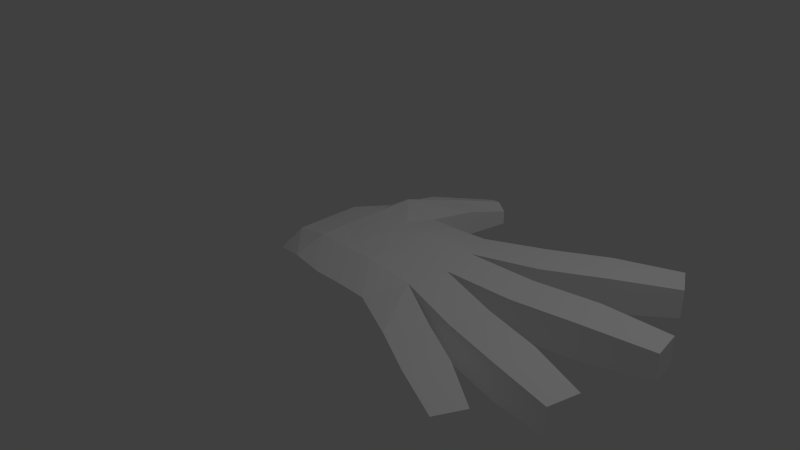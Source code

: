 # Source: hand.blend  (saved by Blender 2.74.0; exported with 4.5.12 LTS)
import bpy
from mathutils import Matrix  # noqa: F401  (used for matrix-valued properties, if any)

bpy.ops.wm.read_factory_settings(use_empty=True)
scene = bpy.context.scene
scene.name = 'Scene'

# ---- collections
col_collection_1 = bpy.data.collections.new('Collection 1'); scene.collection.children.link(col_collection_1)

# ---- materials (node trees are filled in below, after node groups)
mat_material = bpy.data.materials.new('Material')
mat_material.alpha_threshold = 0.0
mat_material.use_transparent_shadow = False
mat_material.diffuse_color = (1.0, 1.0, 1.0, 1.0)
mat_material.roughness = 0.5
mat_material.specular_intensity = 0.0

# ---- material node trees

# ---- world
world_world = bpy.data.worlds.new('World'); scene.world = world_world
world_world.color = (0.05088, 0.05088, 0.05088)
world_world.use_sun_shadow = False
world_world.sun_shadow_jitter_overblur = 0.0
world_world.cycles.sampling_method = 'MANUAL'
world_world.cycles.sample_map_resolution = 256

# ---- cameras
cam_camera = bpy.data.cameras.new('Camera')
cam_camera.clip_end = 100.0
cam_camera.lens = 35.0
cam_camera.sensor_width = 32.0
cam_camera.sensor_height = 18.0
cam_camera.ortho_scale = 7.314
cam_camera.dof.focus_distance = 0.0
cam_camera.dof.aperture_fstop = 128.0

# ---- lights
light_lamp = bpy.data.lights.new('Lamp', 'POINT')
light_lamp.transmission_factor = 0.0
light_lamp.cutoff_distance = 30.0
light_lamp.energy = 100.0
light_lamp.shadow_buffer_clip_start = 1.001
light_lamp.shadow_soft_size = 0.1
light_lamp.shadow_maximum_resolution = 0.006
light_lamp.use_absolute_resolution = True
light_lamp.cycles.use_multiple_importance_sampling = False

# ---- meshes
me_cube_001 = bpy.data.meshes.new('Cube.001')
me_cube_001.from_pydata([(-1.924, -0.9826, 0.1686), (-1.792, 0.797, 0.2952), (-0.07098, 0.8454, 0.4567), (-0.07966, -1.219, 0.4567), (-1.924, -0.203, 0.5175), (-0.9237, 0.797, 0.4486), (0.2756, -0.203, 0.6169), (-0.9237, -1.203, 0.4486), (-0.9237, -0.203, 0.7533), (-1.924, 0.2487, 0.5175), (-1.924, -0.9826, -0.4897), (-0.5282, 0.797, 0.4567), (0.1535, -0.7225, 0.6169), (-1.424, -1.125, 0.4486), (-1.924, -0.6547, 0.5175), (-1.792, 0.797, -0.396), (-1.424, 0.797, 0.7168), (-0.07098, 0.8454, -0.4897), (0.1882, 0.3162, 0.6169), (-0.07966, -1.219, -0.4897), (-0.5282, -1.203, 0.4567), (-1.924, -0.203, -0.5257), (-0.9237, 0.797, -0.4897), (0.2756, -0.203, -0.6792), (-0.9237, -1.203, -0.4897), (-1.424, -0.203, 0.7168), (-0.5282, -0.203, 0.7249), (-0.9237, -0.703, 0.7168), (-0.9237, 0.297, 0.7168), (-1.424, 0.297, 0.7168), (-1.924, -0.6044, -0.5257), (-1.924, 0.1984, -0.5257), (-1.424, 0.797, -0.4897), (-0.5282, 0.797, -0.4897), (0.1882, 0.3162, -0.6792), (0.1535, -0.7225, -0.6792), (-0.5282, -1.203, -0.4897), (-1.424, -1.125, -0.4897), (-1.424, -0.703, 0.7168), (-0.5282, -0.703, 0.7249), (-0.5282, 0.297, 0.7249), (-1.187, 1.411, -0.4897), (-0.8237, 1.411, -0.3613), (-1.187, 1.411, 0.4486), (-1.55, 1.411, -0.3613), (-0.8237, 1.411, 0.3202), (-1.55, 1.411, 0.3202), (-0.7968, 1.97, -0.3194), (-0.6188, 1.878, -0.2083), (-0.7968, 1.97, 0.2783), (-0.9748, 2.061, -0.2083), (-0.6188, 1.878, 0.1672), (-0.9748, 2.061, 0.1672), (0.6564, 1.186, 0.4567), (0.6564, 1.186, -0.4897), (0.9156, 0.7247, 0.4567), (0.9156, 0.7247, -0.4897), (1.375, 1.59, 0.4567), (1.375, 1.59, -0.4897), (1.634, 1.128, 0.4567), (1.634, 1.128, -0.4897), (2.136, 1.96, 0.3678), (2.136, 1.96, -0.4008), (2.346, 1.585, 0.3678), (2.346, 1.585, -0.4008), (1.119, -0.06106, 0.4567), (1.031, 0.4582, 0.4567), (1.119, -0.06106, -0.4897), (1.031, 0.4582, -0.4897), (1.966, 0.08161, 0.4567), (1.879, 0.6009, 0.4567), (1.966, 0.08161, -0.4897), (1.879, 0.6009, -0.4897), (2.828, 0.2869, 0.35), (2.76, 0.6891, 0.35), (2.828, 0.2869, -0.383), (2.76, 0.6891, -0.383), (1.105, -0.398, 0.4567), (0.9827, -0.9174, 0.4567), (1.105, -0.398, -0.4897), (0.9827, -0.9174, -0.4897), (1.908, -0.5869, 0.4567), (1.786, -1.106, 0.4567), (1.908, -0.5869, -0.4897), (1.786, -1.106, -0.4897), (2.657, -0.8236, 0.3516), (2.562, -1.228, 0.3516), (2.657, -0.8236, -0.3846), (2.562, -1.228, -0.3846), (0.62, -1.537, 0.4567), (0.8531, -1.076, 0.4567), (0.62, -1.537, -0.4897), (0.8531, -1.076, -0.4897), (1.252, -1.857, 0.4567), (1.485, -1.396, 0.4567), (1.252, -1.857, -0.4897), (1.485, -1.396, -0.4897), (1.896, -2.114, 0.3447), (2.074, -1.762, 0.3447), (1.896, -2.114, -0.3777), (2.074, -1.762, -0.3777), (-0.9237, -0.203, -0.3671), (-1.424, -0.203, -0.4207), (-0.4038, -0.203, -0.4648), (-0.9237, -0.703, -0.4568), (-0.9237, 0.297, -0.4568), (-1.424, 0.297, -0.4568), (-1.424, -0.703, -0.4568), (-0.4467, -0.703, -0.4841), (-0.4038, 0.297, -0.4648), (-2.096, -0.7657, 0.09884), (-2.096, 0.5453, 0.1945), (-2.096, -0.1914, 0.2249), (-2.096, 0.177, 0.2249), (-2.096, -0.7657, -0.3861), (-2.096, -0.5598, 0.2249), (-2.096, 0.5453, -0.3861), (-2.096, -0.1914, -0.3861), (-2.096, -0.5598, -0.3861), (-2.096, 0.177, -0.3861)], [], [(29, 16, 1, 9), (38, 25, 4, 14), (8, 28, 29, 25), (40, 11, 5, 28), (25, 29, 9, 4), (27, 8, 25, 38), (28, 5, 16, 29), (31, 21, 117, 119), (4, 9, 113, 112), (10, 0, 110, 114), (21, 30, 118, 117), (5, 11, 33, 22), (11, 2, 17, 33), (3, 20, 36, 19), (20, 7, 24, 36), (7, 13, 37, 24), (13, 0, 10, 37), (13, 38, 14, 0), (7, 27, 38, 13), (26, 8, 27, 39), (20, 39, 27, 7), (3, 12, 39, 20), (12, 6, 26, 39), (8, 26, 40, 28), (6, 18, 40, 26), (18, 2, 11, 40), (101, 103, 108, 104), (19, 35, 92, 91), (5, 22, 42, 45), (1, 16, 43, 46), (43, 45, 51, 49), (12, 35, 80, 78), (18, 6, 65, 66), (34, 17, 54, 56), (45, 42, 48, 51), (15, 1, 46, 44), (22, 32, 41, 42), (16, 5, 45, 43), (32, 15, 44, 41), (47, 50, 52, 49), (48, 47, 49, 51), (44, 46, 52, 50), (41, 44, 50, 47), (46, 43, 49, 52), (42, 41, 47, 48), (54, 53, 57, 58), (17, 2, 53, 54), (2, 18, 55, 53), (18, 34, 56, 55), (60, 58, 62, 64), (53, 55, 59, 57), (55, 56, 60, 59), (56, 54, 58, 60), (64, 62, 61, 63), (58, 57, 61, 62), (57, 59, 63, 61), (59, 60, 64, 63), (68, 66, 70, 72), (23, 34, 68, 67), (6, 23, 67, 65), (34, 18, 66, 68), (70, 69, 73, 74), (67, 68, 72, 71), (65, 67, 71, 69), (66, 65, 69, 70), (75, 76, 74, 73), (72, 70, 74, 76), (71, 72, 76, 75), (69, 71, 75, 73), (78, 80, 84, 82), (35, 23, 79, 80), (23, 6, 77, 79), (6, 12, 78, 77), (82, 84, 88, 86), (79, 77, 81, 83), (77, 78, 82, 81), (80, 79, 83, 84), (88, 87, 85, 86), (83, 81, 85, 87), (81, 82, 86, 85), (84, 83, 87, 88), (89, 91, 95, 93), (35, 12, 90, 92), (3, 19, 91, 89), (12, 3, 89, 90), (93, 95, 99, 97), (91, 92, 96, 95), (92, 90, 94, 96), (90, 89, 93, 94), (100, 98, 97, 99), (95, 96, 100, 99), (96, 94, 98, 100), (94, 93, 97, 98), (102, 101, 104, 107), (105, 101, 102, 106), (103, 101, 105, 109), (36, 108, 35, 19), (103, 23, 35, 108), (23, 103, 109, 34), (17, 34, 109, 33), (33, 109, 105, 22), (22, 105, 106, 32), (24, 104, 108, 36), (37, 107, 104, 24), (30, 107, 37, 10), (21, 102, 107, 30), (31, 106, 102, 21), (15, 32, 106, 31), (110, 115, 118, 114), (115, 112, 117, 118), (112, 113, 119, 117), (113, 111, 116, 119), (15, 31, 119, 116), (0, 14, 115, 110), (14, 4, 112, 115), (1, 15, 116, 111), (30, 10, 114, 118), (9, 1, 111, 113)])
me_cube_001.materials.append(mat_material)
me_cube_001.use_remesh_preserve_volume = False
me_cube_001.use_remesh_preserve_attributes = False
me_cube_001.use_mirror_vertex_groups = False
me_cube_001.update()

# ---- objects
ob_cube = bpy.data.objects.new('Cube', me_cube_001)
ob_lamp = bpy.data.objects.new('Lamp', light_lamp)
ob_camera = bpy.data.objects.new('Camera', cam_camera)

# ---- transforms, parenting, visibility, modifiers, constraints
ob_cube.parent = None
ob_cube.matrix_parent_inverse = Matrix(((0.02116, 0.0, 0.0, 0.009083), (0.0, 0.02116, 0.0, -0.02254), (0.0, 0.0, 0.02116, -0.002918), (0.0, 0.0, 0.0, 1.0)))
ob_cube.location = (1.028, 0.203, -0.0359)
ob_cube.scale = (1.0, 1.0, 0.4986)
ob_cube.lineart.crease_threshold = 0.0
_vg = ob_cube.vertex_groups.new(name='hand.R')
for _i, _w in zip([0, 1, 4, 8, 9, 10, 13, 14, 15, 21, 25, 26, 27, 28, 29, 30, 31, 37, 38, 39, 40, 101, 102, 103, 104, 105, 106, 107, 108, 109, 110, 111, 112, 113, 114, 115, 116, 117, 118, 119], [0.3918, 0.07184, 0.9483, 0.1458, 0.6489, 0.3946, 0.06418, 0.6904, 0.07884, 0.9344, 0.8229, 0.7731, 0.02686, 0.01188, 0.1742, 0.7068, 0.6947, 0.07959, 0.1716, 0.0912, 0.08651, 0.9065, 0.9095, 0.84, 0.09157, 0.1132, 0.225, 0.2081, 0.08459, 0.1037, 0.6474, 0.3364, 0.8741, 0.665, 0.6512, 0.7864, 0.3409, 0.924, 0.7831, 0.6831]): _vg.add([_i], _w, 'REPLACE')
_vg = ob_cube.vertex_groups.new(name='palm.01.R')
for _i, _w in zip([1, 2, 5, 8, 9, 11, 15, 16, 17, 18, 22, 25, 26, 28, 29, 31, 32, 33, 34, 40, 42, 45, 53, 54, 101, 102, 103, 105, 106, 109, 111, 112, 113, 116, 119], [0.04871, 0.8695, 0.7963, 0.07303, 0.1398, 0.957, 0.05168, 0.1154, 0.8739, 0.09215, 0.7543, 0.05137, 0.0657, 0.8837, 0.665, 0.1171, 0.0868, 0.9283, 0.09843, 0.8278, 0.04687, 0.05589, 0.02564, 0.0182, 0.03558, 0.01718, 0.05666, 0.8406, 0.5996, 0.8124, 0.0701, 0.0006372, 0.0917, 0.06535, 0.09176]): _vg.add([_i], _w, 'REPLACE')
_vg = ob_cube.vertex_groups.new(name='f_index.01.R')
for _i, _w in zip([2, 17, 18, 34, 53, 54, 55, 56, 57, 58, 59], [0.04242, 0.04357, 0.02125, 0.002309, 0.9056, 0.8875, 0.8692, 0.5203, 0.0319, 0.0279, 0.02015]): _vg.add([_i], _w, 'REPLACE')
_vg = ob_cube.vertex_groups.new(name='f_index.02.R')
for _i, _w in zip([53, 54, 55, 56, 57, 58, 59, 60, 61, 62, 63, 64], [0.046, 0.07182, 0.08618, 0.456, 0.9191, 0.9216, 0.9286, 0.9409, 0.05901, 0.05047, 0.05244, 0.05158]): _vg.add([_i], _w, 'REPLACE')
_vg = ob_cube.vertex_groups.new(name='f_index.03.R')
for _i, _w in zip([57, 58, 59, 60, 61, 62, 63, 64], [0.02581, 0.02542, 0.01928, 0.01828, 0.9383, 0.9474, 0.9455, 0.9469]): _vg.add([_i], _w, 'REPLACE')
_vg = ob_cube.vertex_groups.new(name='thumb.01.R')
for _i, _w in zip([1, 5, 9, 15, 16, 22, 29, 31, 32, 41, 43, 44, 46, 106, 111, 112, 113, 116, 117, 119], [0.8758, 0.1017, 0.1957, 0.852, 0.8145, 0.122, 0.1317, 0.1736, 0.8602, 0.1172, 0.07558, 0.7658, 0.7483, 0.1599, 0.5823, 0.05376, 0.222, 0.5796, 0.01154, 0.2076]): _vg.add([_i], _w, 'REPLACE')
_vg = ob_cube.vertex_groups.new(name='thumb.02.R')
for _i, _w in zip([5, 16, 22, 32, 41, 42, 43, 44, 45, 46, 47, 48, 49, 50, 51, 52], [0.08803, 0.04616, 0.1014, 0.01233, 0.8591, 0.927, 0.9167, 0.2178, 0.9401, 0.239, 0.9948, 0.9951, 1.007, 0.9857, 0.9981, 0.976]): _vg.add([_i], _w, 'REPLACE')
_vg = ob_cube.vertex_groups.new(name='palm.02.R')
for _i, _w in zip([2, 6, 8, 12, 17, 18, 23, 25, 26, 27, 28, 34, 40, 55, 65, 66, 68, 77, 109], [0.07188, 0.7929, 0.7028, 0.05808, 0.05856, 0.8052, 0.07064, 0.05068, 0.08479, 0.05965, 0.05349, 0.729, 0.06581, 0.01627, 0.009986, 0.01725, 0.01058, 0.0005871, 0.05808]): _vg.add([_i], _w, 'REPLACE')
_vg = ob_cube.vertex_groups.new(name='f_middle.01.R')
for _i, _w in zip([6, 18, 34, 65, 66, 67, 68, 69, 70, 71, 72], [0.01274, 0.02381, 0.02903, 0.9245, 0.9212, 0.9279, 0.9195, 0.02392, 0.02677, 0.02106, 0.02385]): _vg.add([_i], _w, 'REPLACE')
_vg = ob_cube.vertex_groups.new(name='f_middle.02.R')
for _i, _w in zip([65, 66, 67, 68, 69, 70, 71, 72, 73, 74, 75, 76], [0.01974, 0.0229, 0.01613, 0.02422, 0.9286, 0.926, 0.9314, 0.9286, 0.03485, 0.05405, 0.03203, 0.04348]): _vg.add([_i], _w, 'REPLACE')
_vg = ob_cube.vertex_groups.new(name='f_middle.03.R')
for _i, _w in zip([69, 70, 71, 72, 73, 74, 75, 76], [0.01573, 0.01779, 0.01313, 0.01569, 0.9558, 0.9436, 0.9573, 0.9513]): _vg.add([_i], _w, 'REPLACE')
_vg = ob_cube.vertex_groups.new(name='palm.03.R')
for _i, _w in zip([3, 6, 12, 20, 23, 26, 27, 34, 35, 39, 78, 90], [0.07528, 0.07614, 0.7543, 0.06595, 0.4093, 0.05194, 0.07888, 0.02329, 0.08569, 0.667, 0.005693, 0.01761]): _vg.add([_i], _w, 'REPLACE')
_vg = ob_cube.vertex_groups.new(name='f_ring.01.R')
for _i, _w in zip([23, 34, 35], [0.4045, 0.02175, 0.01531]): _vg.add([_i], _w, 'REPLACE')
_vg = ob_cube.vertex_groups.new(name='f_ring.02.R')
for _i, _w in zip([6, 12, 35, 77, 78, 79, 80, 81, 82, 83, 84, 85], [0.01355, 0.01684, 0.02667, 0.9415, 0.9215, 0.9185, 0.9133, 0.4583, 0.08712, 0.07733, 0.05296, 0.001402]): _vg.add([_i], _w, 'REPLACE')
_vg = ob_cube.vertex_groups.new(name='f_ring.03.R')
for _i, _w in zip([78, 79, 80, 81, 82, 83, 84, 85, 86, 87, 88], [0.0236, 0.02582, 0.03315, 0.5408, 0.9109, 0.9209, 0.9449, 0.9742, 0.9925, 0.9926, 0.9955]): _vg.add([_i], _w, 'REPLACE')
_vg = ob_cube.vertex_groups.new(name='palm.04.R')
for _i, _w in zip([0, 3, 7, 8, 10, 12, 13, 14, 19, 20, 21, 24, 25, 27, 30, 35, 36, 37, 38, 39, 89, 91, 101, 102, 103, 104, 107, 108, 110, 112, 114, 115, 117, 118], [0.5976, 0.8519, 0.9619, 0.06413, 0.596, 0.05966, 0.9268, 0.2927, 0.8597, 0.911, 0.007496, 0.9716, 0.06222, 0.8139, 0.2784, 0.09917, 0.9744, 0.9159, 0.7963, 0.2026, 0.03759, 0.0254, 0.0417, 0.0426, 0.05277, 0.8979, 0.7833, 0.8419, 0.335, 0.03831, 0.3342, 0.1867, 0.008193, 0.1969]): _vg.add([_i], _w, 'REPLACE')
_vg = ob_cube.vertex_groups.new(name='f_pinky.01.R')
for _i, _w in zip([12, 19, 23, 35, 80, 108], [0.02845, 0.0611, 0.01322, 0.6708, 0.002013, 0.04557]): _vg.add([_i], _w, 'REPLACE')
_vg = ob_cube.vertex_groups.new(name='f_pinky.02.R')
for _i, _w in zip([3, 12, 19, 35, 89, 90, 91, 92, 93, 94, 95, 96], [0.04714, 0.02136, 0.04987, 0.03562, 0.8909, 0.8991, 0.9081, 0.9146, 0.05864, 0.0549, 0.04968, 0.04043]): _vg.add([_i], _w, 'REPLACE')
_vg = ob_cube.vertex_groups.new(name='f_pinky.03.R')
for _i, _w in zip([89, 90, 91, 92, 93, 94, 95, 96, 97, 98, 99, 100], [0.05537, 0.05062, 0.04399, 0.03568, 0.9379, 0.942, 0.9477, 0.9526, 0.9954, 0.9957, 0.9966, 0.9963]): _vg.add([_i], _w, 'REPLACE')
_m = ob_cube.modifiers.new('Armature', 'ARMATURE')
ob_lamp.location = (4.076, 1.005, 5.904)
ob_lamp.rotation_euler = (0.6503, 0.05522, 1.866)
ob_lamp.lock_rotations_4d = False
ob_lamp.empty_display_type = 'ARROWS'
ob_lamp.color = (0.0, 0.0, 0.0, 0.0)
ob_lamp.lineart.crease_threshold = 0.0
ob_camera.location = (7.481, -6.508, 5.344)
ob_camera.rotation_euler = (1.109, 0.01082, 0.8149)
ob_camera.lock_rotations_4d = False
ob_camera.empty_display_type = 'ARROWS'
ob_camera.color = (0.0, 0.0, 0.0, 0.0)
ob_camera.display_type = 'WIRE'
ob_camera.lineart.crease_threshold = 0.0

# ---- collection membership
col_collection_1.objects.link(ob_cube)
col_collection_1.objects.link(ob_lamp)
col_collection_1.objects.link(ob_camera)

# ---- scene / render settings (as saved in the file)
scene.camera = ob_camera
scene.frame_start = 1; scene.frame_end = 250; scene.frame_set(31)
scene.render.engine = 'BLENDER_EEVEE_NEXT'
scene.render.image_settings.color_mode = 'RGB'
scene.render.image_settings.compression = 90
scene.render.resolution_percentage = 50
scene.render.dither_intensity = 0.0
scene.render.bake_margin = 2
scene.cycles.use_denoising = False
scene.cycles.samples = 10
scene.cycles.sampling_pattern = 'TABULATED_SOBOL'
scene.cycles.light_sampling_threshold = 0.0
scene.cycles.use_adaptive_sampling = False
scene.cycles.use_light_tree = False
scene.cycles.blur_glossy = 0.0
scene.cycles.volume_bounces = 1
scene.cycles.pixel_filter_type = 'GAUSSIAN'
scene.cycles.sample_clamp_indirect = 0.0
scene.view_settings.view_transform = 'Standard'
bpy.context.view_layer.update()
